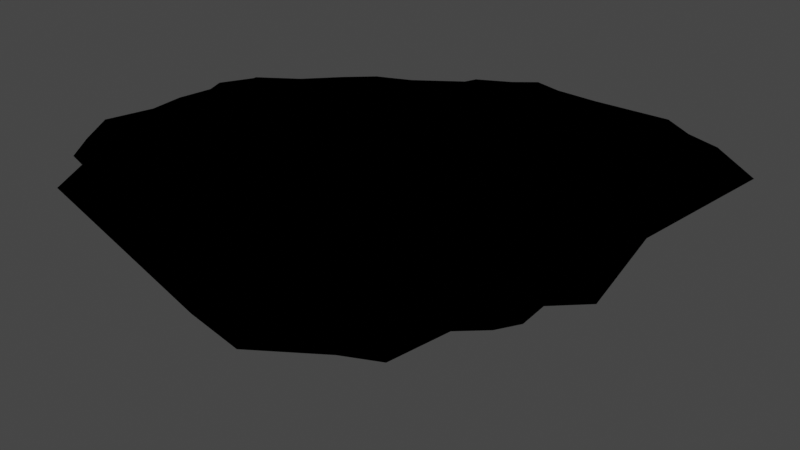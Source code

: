 # Source: floating_island.blend  (saved by Blender 3.6.13; exported with 4.5.12 LTS)
import bpy
from mathutils import Matrix  # noqa: F401  (used for matrix-valued properties, if any)

bpy.ops.wm.read_factory_settings(use_empty=True)
scene = bpy.context.scene
scene.name = 'Scene'

# ---- collections
col_collection = bpy.data.collections.new('Collection'); scene.collection.children.link(col_collection)

# ---- images (referenced by path relative to the original .blend; pixels are not part of the script)
import os
ASSET_DIR = os.environ.get("B2B_ASSET_DIR", "")  # directory of the original .blend (textures are referenced by path, not embedded)
HERE = os.path.dirname(os.path.abspath(__file__))  # packed textures are extracted next to this script under _unpacked/

def load_image(name, relpath, width, height, colorspace="sRGB"):
    """Load a texture the original file referenced (path relative to the .blend, or extracted next to this script)."""
    p = next((c for c in (os.path.join(HERE, relpath), os.path.join(ASSET_DIR, relpath)) if relpath and os.path.exists(c)), "")
    if p:
        img = bpy.data.images.load(p, check_existing=True)
        img.name = name
    else:  # same state as the original file: an image datablock whose file is absent (Cycles renders it pink)
        img = bpy.data.images.new(name, width, height)
        img.source = "FILE"
        img.filepath = "//" + (relpath or name)
    img.colorspace_settings.name = colorspace
    return img
img_base = load_image('base', 'base.png', 1024, 1024, 'Filmic sRGB')

# ---- materials (node trees are filled in below, after node groups)
mat_material = bpy.data.materials.new('Material')
mat_material.use_transparent_shadow = False

# ---- material node trees
mat_material.use_nodes = True; mat_material.node_tree.nodes.clear()
_N = mat_material.node_tree.nodes; _L = mat_material.node_tree.links
n0 = _N.new('ShaderNodeOutputMaterial'); n0.name = 'Material Output'; n0.location = (384, 199)
n1 = _N.new('ShaderNodeTexImage'); n1.name = 'Image Texture'; n1.location = (-227, 178)
n1.image = img_base
_L.new(n1.outputs[0], n0.inputs[0])
n0.is_active_output = True

# ---- world
world_world = bpy.data.worlds.new('World'); scene.world = world_world
world_world.use_nodes = True; world_world.node_tree.nodes.clear()
_N = world_world.node_tree.nodes; _L = world_world.node_tree.links
n0 = _N.new('ShaderNodeOutputWorld'); n0.name = 'World Output'; n0.location = (300, 300)
n1 = _N.new('ShaderNodeBackground'); n1.name = 'Background'; n1.location = (10, 300)
n1.inputs[0].default_value = (0.05088, 0.05088, 0.05088, 1.0)
_L.new(n1.outputs[0], n0.inputs[0])
n0.is_active_output = True
world_world.color = (0.05088, 0.05088, 0.05088)
world_world.use_sun_shadow = False
world_world.sun_shadow_jitter_overblur = 0.0

# ---- cameras
cam_camera = bpy.data.cameras.new('Camera')
cam_camera.lens = 21.39
cam_camera.ortho_scale = 7.314

# ---- lights
light_sun = bpy.data.lights.new('Sun', 'SUN')
light_sun.transmission_factor = 0.0
light_sun.energy = 1.0
light_spot_001 = bpy.data.lights.new('Spot.001', 'SPOT')
light_spot_001.color = (1.0, 0.004933, 0.0)
light_spot_001.transmission_factor = 0.0
light_spot_001.shadow_soft_size = 39.93
light_spot_001.shadow_maximum_resolution = 0.006
light_spot_001.use_absolute_resolution = True
light_spot_001.spot_blend = 0.0
light_spot_001.spot_size = 1.567

# ---- meshes
me_cone = bpy.data.meshes.new('Cone')
me_cone.from_pydata([(-0.06775, 0.8075, -0.1795), (0.1315, 0.7878, -0.1755), (0.3055, 0.8325, -0.1741), (0.4345, 0.7628, -0.1711), (0.4811, 0.6218, -0.1676), (0.6824, 0.5971, -0.1714), (0.7574, 0.4583, -0.1714), (0.8143, 0.2687, -0.1734), (0.9379, 0.08277, -0.1785), (0.9471, -0.06517, -0.1801), (0.7767, -0.2401, -0.1784), (0.6749, -0.4284, -0.1783), (0.6463, -0.5503, -0.1794), (0.4937, -0.5917, -0.1783), (0.4466, -0.8243, -0.1816), (0.3128, -0.8148, -0.1805), (0.1305, -0.833, -0.1801), (-0.1767, -0.699, -0.1768), (-0.415, -0.6132, -0.1761), (-0.6398, -0.5673, -0.1781), (-0.6419, -0.4532, -0.1758), (-0.7176, -0.2938, -0.1749), (-0.6487, -0.2423, -0.1723), (-0.6727, 0.002268, -0.1716), (-0.7692, 0.1845, -0.1752), (-0.7225, 0.3399, -0.1766), (-0.6253, 0.5226, -0.1785), (-0.6373, 0.7457, -0.1827), (-0.6076, 0.7441, -0.1823), (-0.4413, 0.833, -0.1828), (-0.2673, 0.7878, -0.1815), (-0.02471, 0.04225, 1.347), (-0.1924, 0.5569, 0.9729), (0.4302, -0.4083, 0.7146), (-0.4398, 0.2023, 0.8412), (-0.434, -0.1518, 1.016), (0.18, 0.6205, 0.8866), (-0.2939, 0.4223, 0.9188), (0.5087, -0.1602, 0.7221), (-0.4493, 0.01442, 0.8249), (0.4562, 0.4672, 0.7474), (-0.105, -0.3479, 0.96), (-0.1279, 0.5546, 0.9721), (0.3633, -0.4163, 0.7261), (-0.4795, 0.32, 0.7445), (0.6807, 0.06331, 0.6599), (-0.3989, -0.04153, 1.008), (0.2619, 0.5932, 0.8604), (-0.04793, 0.5822, 0.8876), (0.09975, -0.4241, 0.8955), (-0.2632, 0.539, 0.9083), (0.4963, -0.343, 0.7011), (-0.4524, 0.05425, 0.7954), (0.5262, 0.3441, 0.8012), (-0.3273, -0.2936, 0.9696), (0.07499, 0.5475, 0.909), (0.2724, -0.3601, 0.8288), (-0.4263, 0.4006, 0.8099), (0.7133, -0.07004, 0.6319), (-0.4439, -0.00837, 0.8899), (0.31, 0.4469, 0.9278), (0.3886, 0.6115, 0.5406), (-0.1784, 0.7715, 0.3238), (0.1983, 0.7528, 0.5408), (0.8014, 0.2157, 0.4949), (0.6589, 0.45, 0.5254), (0.3157, 0.7116, 0.5538), (-0.01843, 0.7104, 0.3954), (0.09266, 0.7273, 0.5824), (0.7744, 0.2747, 0.5358), (-0.2796, 0.7375, 0.5471), (-0.4962, 0.4504, 0.5314), (-0.6761, 0.05294, 0.3871), (-0.5131, -0.2643, 0.584), (-0.05312, -0.6435, 0.6729), (0.2772, -0.6838, 0.7542), (0.5296, -0.509, 0.4165), (0.8448, -0.0766, 0.3649), (-0.4727, 0.586, 0.6605), (-0.6252, 0.2286, 0.5006), (-0.5582, -0.1039, 0.6205), (-0.2327, -0.5196, 0.6255), (0.1208, -0.6306, 0.6388), (0.4636, -0.5666, 0.2055), (0.7264, -0.2404, 0.4159), (-0.3998, 0.6881, 0.6101), (-0.5718, 0.3437, 0.5111), (-0.609, -0.05005, 0.4813), (-0.4416, -0.2841, 0.8038), (0.3355, -0.6384, 0.4783), (0.5915, -0.405, 0.5412), (0.842, 0.08517, 0.4256), (-0.1307, -0.08805, 1.165), (-0.7341, 0.1184, -0.1733), (0.03962, -0.1546, 1.159), (-0.4356, 0.1351, 0.8464), (-0.644, 0.1567, 0.4721), (-0.224, 0.06486, 1.023), (0.2597, -0.116, 1.008), (0.3472, 0.006836, 1.003), (0.04613, 0.4255, 1.11), (0.1459, 0.2552, 1.197), (0.306, 0.1693, 1.179), (-0.07293, 0.2942, 1.129), (-0.06775, 0.8728, -0.08462), (0.1265, 0.8536, -0.08053), (0.314, 0.9018, -0.07912), (0.4881, 0.8077, -0.07617), (0.5299, 0.6813, -0.07271), (0.7237, 0.6575, -0.07644), (0.8177, 0.4833, -0.07654), (0.8738, 0.2966, -0.0785), (1.002, 0.1042, -0.08365), (1.014, -0.08989, -0.08533), (0.8296, -0.2789, -0.08364), (0.7362, -0.4517, -0.08354), (0.7007, -0.6029, -0.08468), (0.5494, -0.644, -0.08349), (0.499, -0.8932, -0.08683), (0.3137, -0.8801, -0.08577), (0.1201, -0.8993, -0.08534), (-0.2007, -0.7594, -0.08207), (-0.4326, -0.676, -0.08131), (-0.7038, -0.6206, -0.08338), (-0.7066, -0.4684, -0.08095), (-0.7991, -0.2736, -0.08002), (-0.717, -0.2122, -0.07745), (-0.7362, -0.01681, -0.07677), (-0.7915, 0.08794, -0.07849), (-0.8391, 0.1776, -0.08037), (-0.7829, 0.3648, -0.08178), (-0.6912, 0.5372, -0.08362), (-0.7061, 0.8146, -0.08777), (-0.6222, 0.81, -0.08738), (-0.4496, 0.9023, -0.0879), (-0.2622, 0.8536, -0.08654)], [], [(104, 67, 68, 105), (105, 68, 63, 106), (106, 63, 66, 107), (107, 66, 61, 108), (108, 61, 65, 109), (109, 65, 69, 110), (110, 69, 64, 111), (111, 64, 91, 112), (112, 91, 77, 113), (113, 77, 84, 114), (114, 84, 90, 115), (115, 90, 76, 116), (116, 76, 83, 117), (117, 83, 89, 118), (118, 89, 75, 119), (119, 75, 82, 120), (74, 82, 49, 41), (0, 1, 2, 3, 4, 5, 6, 7, 8, 9, 10, 11, 12, 13, 14, 15, 16, 17, 18, 19, 20, 21, 22, 23, 93, 24, 25, 26, 27, 28, 29, 30), (121, 74, 81, 122), (122, 81, 88, 123), (123, 88, 73, 124), (124, 73, 80, 125), (125, 80, 87, 126), (126, 87, 72, 127), (128, 96, 79, 129), (129, 79, 86, 130), (130, 86, 71, 131), (131, 71, 78, 132), (132, 78, 85, 133), (133, 85, 70, 134), (120, 82, 74, 121), (134, 70, 62, 135), (135, 62, 67, 104), (97, 103, 37, 57, 44, 34), (100, 103, 31), (49, 82, 75, 89, 56), (97, 31, 103), (67, 62, 42, 48), (69, 65, 40, 53), (66, 63, 36, 47), (102, 53, 40, 60), (61, 66, 47, 60), (68, 67, 48, 55), (62, 70, 32, 42), (65, 61, 60, 40), (63, 68, 55, 36), (77, 91, 45, 58), (90, 84, 38, 51), (83, 76, 33, 43), (81, 74, 41, 54), (73, 88, 35, 46), (87, 80, 59, 39), (96, 72, 52, 95), (71, 86, 44, 57), (85, 78, 37, 50), (84, 77, 58, 38), (76, 90, 51, 33), (89, 83, 43, 56), (35, 88, 81, 54), (80, 73, 46, 59), (72, 87, 39, 52), (86, 79, 34, 44), (78, 71, 57, 37), (70, 85, 50, 32), (79, 96, 95, 34), (127, 72, 96, 128), (34, 95, 52, 39, 59, 46, 92, 97), (97, 92, 31), (94, 31, 92), (94, 98, 31), (98, 99, 31), (99, 98, 56, 43, 33, 51, 38), (56, 98, 94, 41, 49), (35, 54, 41, 94, 92, 46), (100, 31, 101), (101, 31, 102), (99, 102, 31), (60, 101, 102), (53, 45, 91, 64, 69), (99, 53, 102), (60, 47, 36, 55, 100, 101), (103, 100, 55, 48, 42, 32, 50, 37), (38, 58, 45, 99), (53, 99, 45), (1, 0, 104, 105), (2, 1, 105, 106), (3, 2, 106, 107), (4, 3, 107, 108), (5, 4, 108, 109), (6, 5, 109, 110), (7, 6, 110, 111), (8, 7, 111, 112), (9, 8, 112, 113), (10, 9, 113, 114), (11, 10, 114, 115), (12, 11, 115, 116), (13, 12, 116, 117), (14, 13, 117, 118), (15, 14, 118, 119), (16, 15, 119, 120), (17, 16, 120, 121), (18, 17, 121, 122), (19, 18, 122, 123), (20, 19, 123, 124), (21, 20, 124, 125), (22, 21, 125, 126), (23, 22, 126, 127), (24, 93, 128, 129), (25, 24, 129, 130), (26, 25, 130, 131), (27, 26, 131, 132), (28, 27, 132, 133), (29, 28, 133, 134), (30, 29, 134, 135), (0, 30, 135, 104), (93, 23, 127, 128)])
_uv = me_cone.uv_layers.new(name='UVMap')
_uv.uv.foreach_set('vector', [0.25, 0.49, 0.25, 0.4197, 0.2839, 0.4206, 0.2968, 0.4854, 0.2968, 0.4854, 0.2839, 0.4206, 0.3178, 0.4138, 0.3418, 0.4717, 0.3418, 0.4717, 0.3178, 0.4138, 0.3513, 0.4016, 0.3833, 0.4496, 0.3833, 0.4496, 0.3513, 0.4016, 0.3835, 0.3835, 0.4197, 0.4197, 0.4197, 0.4197, 0.3835, 0.3835, 0.4076, 0.3553, 0.4496, 0.3833, 0.4496, 0.3833, 0.4076, 0.3553, 0.4242, 0.3221, 0.4717, 0.3418, 0.4717, 0.3418, 0.4242, 0.3221, 0.4325, 0.2863, 0.4854, 0.2968, 0.4854, 0.2968, 0.4325, 0.2863, 0.4242, 0.25, 0.49, 0.25, 0.49, 0.25, 0.4242, 0.25, 0.4257, 0.2151, 0.4854, 0.2032, 0.4854, 0.2032, 0.4257, 0.2151, 0.4232, 0.1783, 0.4717, 0.1582, 0.4717, 0.1582, 0.4232, 0.1783, 0.398, 0.1511, 0.4496, 0.1167, 0.4496, 0.1167, 0.398, 0.1511, 0.3847, 0.1153, 0.4197, 0.08029, 0.4197, 0.08029, 0.3847, 0.1153, 0.3658, 0.07671, 0.3833, 0.05045, 0.3833, 0.05045, 0.3658, 0.07671, 0.3192, 0.08294, 0.3418, 0.02827, 0.3418, 0.02827, 0.3192, 0.08294, 0.2866, 0.06623, 0.2968, 0.01461, 0.2968, 0.01461, 0.2866, 0.06623, 0.25, 0.08251, 0.25, 0.01, 0.179, 0.07859, 0.25, 0.08251, 0.25, 0.1189, 0.2021, 0.1344, 0.2477, 0.9793, 0.2959, 0.9701, 0.3387, 0.9667, 0.3725, 0.9475, 0.3917, 0.9075, 0.4398, 0.8827, 0.4553, 0.8468, 0.4649, 0.8008, 0.4765, 0.755, 0.4743, 0.7192, 0.4521, 0.6778, 0.4266, 0.6319, 0.4095, 0.6001, 0.3642, 0.5862, 0.3336, 0.5458, 0.2995, 0.542, 0.2531, 0.5349, 0.17, 0.5564, 0.1239, 0.5795, 0.08549, 0.6008, 0.07242, 0.6293, 0.04329, 0.67, 0.05268, 0.6912, 0.03729, 0.7616, 0.03234, 0.7907, 0.03034, 0.8071, 0.04533, 0.8445, 0.07598, 0.8861, 0.09661, 0.9283, 0.1062, 0.932, 0.1571, 0.9659, 0.1983, 0.9698, 0.1582, 0.02827, 0.179, 0.07859, 0.1516, 0.1027, 0.1167, 0.05045, 0.1167, 0.05045, 0.1516, 0.1027, 0.134, 0.134, 0.08029, 0.08029, 0.08029, 0.08029, 0.134, 0.134, 0.1013, 0.1507, 0.05045, 0.1167, 0.05045, 0.1167, 0.1013, 0.1507, 0.107, 0.1908, 0.02827, 0.1582, 0.02827, 0.1582, 0.107, 0.1908, 0.08472, 0.2171, 0.01461, 0.2032, 0.01461, 0.2032, 0.08472, 0.2171, 0.07914, 0.25, 0.01, 0.25, 0.01248, 0.2752, 0.08109, 0.2679, 0.08277, 0.2833, 0.01461, 0.2968, 0.01461, 0.2968, 0.08277, 0.2833, 0.09109, 0.3158, 0.02827, 0.3418, 0.02827, 0.3418, 0.09109, 0.3158, 0.11, 0.3436, 0.05045, 0.3833, 0.05045, 0.3833, 0.11, 0.3436, 0.159, 0.341, 0.08029, 0.4197, 0.08029, 0.4197, 0.159, 0.341, 0.1747, 0.3626, 0.1167, 0.4496, 0.1167, 0.4496, 0.1747, 0.3626, 0.1921, 0.3898, 0.1582, 0.4717, 0.25, 0.01, 0.25, 0.08251, 0.179, 0.07859, 0.1582, 0.02827, 0.1582, 0.4717, 0.1921, 0.3898, 0.2178, 0.4121, 0.2032, 0.4854, 0.2032, 0.4854, 0.2178, 0.4121, 0.25, 0.4197, 0.25, 0.49, 0.1712, 0.2501, 0.2485, 0.2289, 0.1876, 0.3124, 0.1688, 0.3043, 0.1471, 0.2926, 0.1217, 0.2755, 0.2485, 0.2289, 0.2485, 0.2289, 0.2485, 0.2289, 0.25, 0.1189, 0.25, 0.08251, 0.2866, 0.06623, 0.3192, 0.08294, 0.3017, 0.1253, 0.1712, 0.2501, 0.2485, 0.2289, 0.2485, 0.2289, 0.25, 0.4197, 0.2178, 0.4121, 0.2354, 0.3233, 0.25, 0.3238, 0.4242, 0.3221, 0.4076, 0.3553, 0.3292, 0.3029, 0.3495, 0.2912, 0.3513, 0.4016, 0.3178, 0.4138, 0.2793, 0.3207, 0.2947, 0.3169, 0.2485, 0.2289, 0.3495, 0.2912, 0.3292, 0.3029, 0.3111, 0.3111, 0.3835, 0.3835, 0.3513, 0.4016, 0.2947, 0.3169, 0.3111, 0.3111, 0.2839, 0.4206, 0.25, 0.4197, 0.25, 0.3238, 0.2645, 0.323, 0.2178, 0.4121, 0.1921, 0.3898, 0.2204, 0.3214, 0.2354, 0.3233, 0.4076, 0.3553, 0.3835, 0.3835, 0.3111, 0.3111, 0.3292, 0.3029, 0.3178, 0.4138, 0.2839, 0.4206, 0.2645, 0.323, 0.2793, 0.3207, 0.4257, 0.2151, 0.4242, 0.25, 0.4025, 0.25, 0.3998, 0.2202, 0.398, 0.1511, 0.4232, 0.1783, 0.39, 0.192, 0.3731, 0.1677, 0.3658, 0.07671, 0.3847, 0.1153, 0.3511, 0.1489, 0.3269, 0.1349, 0.1516, 0.1027, 0.179, 0.07859, 0.2021, 0.1344, 0.1814, 0.1473, 0.1013, 0.1507, 0.134, 0.134, 0.1633, 0.1633, 0.1481, 0.1819, 0.08472, 0.2171, 0.107, 0.1908, 0.136, 0.2028, 0.1274, 0.2256, 0.08109, 0.2679, 0.07914, 0.25, 0.1225, 0.25, 0.122, 0.2637, 0.11, 0.3436, 0.09109, 0.3158, 0.1471, 0.2926, 0.1688, 0.3043, 0.1747, 0.3626, 0.159, 0.341, 0.1876, 0.3124, 0.2047, 0.3179, 0.4232, 0.1783, 0.4257, 0.2151, 0.3998, 0.2202, 0.39, 0.192, 0.3847, 0.1153, 0.398, 0.1511, 0.3731, 0.1677, 0.3511, 0.1489, 0.3192, 0.08294, 0.3658, 0.07671, 0.3269, 0.1349, 0.3017, 0.1253, 0.1633, 0.1633, 0.134, 0.134, 0.1516, 0.1027, 0.1814, 0.1473, 0.107, 0.1908, 0.1013, 0.1507, 0.1481, 0.1819, 0.136, 0.2028, 0.07914, 0.25, 0.08472, 0.2171, 0.1274, 0.2256, 0.1225, 0.25, 0.09109, 0.3158, 0.08277, 0.2833, 0.1217, 0.2755, 0.1471, 0.2926, 0.159, 0.341, 0.11, 0.3436, 0.1688, 0.3043, 0.1876, 0.3124, 0.1921, 0.3898, 0.1747, 0.3626, 0.2047, 0.3179, 0.2204, 0.3214, 0.08277, 0.2833, 0.08109, 0.2679, 0.122, 0.2637, 0.1217, 0.2755, 0.01, 0.25, 0.07914, 0.25, 0.08109, 0.2679, 0.01248, 0.2752, 0.1217, 0.2755, 0.122, 0.2637, 0.1225, 0.25, 0.1274, 0.2256, 0.136, 0.2028, 0.1481, 0.1819, 0.2485, 0.2289, 0.1712, 0.2501, 0.1712, 0.2501, 0.2485, 0.2289, 0.2485, 0.2289, 0.2485, 0.2289, 0.2485, 0.2289, 0.2485, 0.2289, 0.2485, 0.2289, 0.2485, 0.2289, 0.2485, 0.2289, 0.2485, 0.2289, 0.3151, 0.2396, 0.2485, 0.2289, 0.3151, 0.2396, 0.2485, 0.2289, 0.3017, 0.1253, 0.3269, 0.1349, 0.3511, 0.1489, 0.3731, 0.1677, 0.39, 0.192, 0.3017, 0.1253, 0.2485, 0.2289, 0.2485, 0.2289, 0.2021, 0.1344, 0.25, 0.1189, 0.1633, 0.1633, 0.1814, 0.1473, 0.2021, 0.1344, 0.2485, 0.2289, 0.2485, 0.2289, 0.1481, 0.1819, 0.2485, 0.2289, 0.2485, 0.2289, 0.2485, 0.2289, 0.2485, 0.2289, 0.2485, 0.2289, 0.2485, 0.2289, 0.3151, 0.2396, 0.2485, 0.2289, 0.2485, 0.2289, 0.3111, 0.3111, 0.2485, 0.2289, 0.2485, 0.2289, 0.3495, 0.2912, 0.4025, 0.25, 0.4242, 0.25, 0.4325, 0.2863, 0.4242, 0.3221, 0.3151, 0.2396, 0.3495, 0.2912, 0.2485, 0.2289, 0.3111, 0.3111, 0.2947, 0.3169, 0.2793, 0.3207, 0.2645, 0.323, 0.2485, 0.2289, 0.2485, 0.2289, 0.2485, 0.2289, 0.2485, 0.2289, 0.2645, 0.323, 0.25, 0.3238, 0.2354, 0.3233, 0.2204, 0.3214, 0.2047, 0.3179, 0.1876, 0.3124, 0.39, 0.192, 0.3998, 0.2202, 0.4025, 0.25, 0.3151, 0.2396, 0.3495, 0.2912, 0.3151, 0.2396, 0.4025, 0.25, 0.2959, 0.9701, 0.2477, 0.9793, 0.25, 0.9994, 0.2968, 0.9948, 0.3387, 0.9667, 0.2959, 0.9701, 0.2968, 0.9948, 0.3418, 0.9811, 0.3725, 0.9475, 0.3387, 0.9667, 0.3418, 0.9811, 0.3833, 0.9589, 0.3917, 0.9075, 0.3725, 0.9475, 0.3833, 0.9589, 0.4197, 0.9291, 0.4398, 0.8827, 0.3917, 0.9075, 0.4197, 0.9291, 0.4496, 0.8927, 0.4553, 0.8468, 0.4398, 0.8827, 0.4496, 0.8927, 0.4717, 0.8512, 0.4649, 0.8008, 0.4553, 0.8468, 0.4717, 0.8512, 0.4854, 0.8062, 0.4765, 0.755, 0.4649, 0.8008, 0.4854, 0.8062, 0.49, 0.7594, 0.4743, 0.7192, 0.4765, 0.755, 0.49, 0.7594, 0.4854, 0.7126, 0.4521, 0.6778, 0.4743, 0.7192, 0.4854, 0.7126, 0.4717, 0.6675, 0.4266, 0.6319, 0.4521, 0.6778, 0.4717, 0.6675, 0.4496, 0.626, 0.4095, 0.6001, 0.4266, 0.6319, 0.4496, 0.626, 0.4197, 0.5897, 0.3642, 0.5862, 0.4095, 0.6001, 0.4197, 0.5897, 0.3833, 0.5598, 0.3336, 0.5458, 0.3642, 0.5862, 0.3833, 0.5598, 0.3418, 0.5377, 0.2995, 0.542, 0.3336, 0.5458, 0.3418, 0.5377, 0.2968, 0.524, 0.2531, 0.5349, 0.2995, 0.542, 0.2968, 0.524, 0.25, 0.5194, 0.17, 0.5564, 0.2531, 0.5349, 0.25, 0.5194, 0.1582, 0.5377, 0.1239, 0.5795, 0.17, 0.5564, 0.1582, 0.5377, 0.1167, 0.5598, 0.08549, 0.6008, 0.1239, 0.5795, 0.1167, 0.5598, 0.08029, 0.5897, 0.07242, 0.6293, 0.08549, 0.6008, 0.08029, 0.5897, 0.05045, 0.626, 0.04329, 0.67, 0.07242, 0.6293, 0.05045, 0.626, 0.02827, 0.6675, 0.05268, 0.6912, 0.04329, 0.67, 0.02827, 0.6675, 0.01461, 0.7126, 0.03729, 0.7616, 0.05268, 0.6912, 0.01461, 0.7126, 0.01, 0.7594, 0.03034, 0.8071, 0.03234, 0.7907, 0.01248, 0.7846, 0.01461, 0.8062, 0.04533, 0.8445, 0.03034, 0.8071, 0.01461, 0.8062, 0.02827, 0.8512, 0.07598, 0.8861, 0.04533, 0.8445, 0.02827, 0.8512, 0.05045, 0.8927, 0.09661, 0.9283, 0.07598, 0.8861, 0.05045, 0.8927, 0.08029, 0.9291, 0.1062, 0.932, 0.09661, 0.9283, 0.08029, 0.9291, 0.1167, 0.9589, 0.1571, 0.9659, 0.1062, 0.932, 0.1167, 0.9589, 0.1582, 0.9811, 0.1983, 0.9698, 0.1571, 0.9659, 0.1582, 0.9811, 0.2032, 0.9948, 0.2477, 0.9793, 0.1983, 0.9698, 0.2032, 0.9948, 0.25, 0.9994, 0.03234, 0.7907, 0.03729, 0.7616, 0.01, 0.7594, 0.01248, 0.7846])
me_cone.materials.append(mat_material)
me_cone.update()

# ---- objects
ob_camera = bpy.data.objects.new('Camera', cam_camera)
ob_cone = bpy.data.objects.new('Cone', me_cone)
ob_sun = bpy.data.objects.new('Sun', light_sun)
ob_spot = bpy.data.objects.new('Spot', light_spot_001)

# ---- transforms, parenting, visibility, modifiers, constraints
ob_camera.location = (80.93, 10.54, 25.29)
ob_camera.rotation_euler = (1.144, 0.0, 1.688)
ob_camera.lock_rotations_4d = False
ob_camera.empty_display_type = 'ARROWS'
ob_camera.color = (0.0, 0.0, 0.0, 0.0)
ob_camera.display_type = 'WIRE'
ob_camera.lineart.crease_threshold = 0.0
ob_cone.location = (0.0, 0.0, 5.0)
ob_cone.rotation_euler = (3.142, 0.0, 0.0)
ob_cone.scale = (50.0, 50.0, 30.0)
ob_sun.location = (31.63, -7.65, 19.2)
ob_sun.rotation_euler = (0.8629, 0.3654, 0.1697)
ob_spot.location = (13.27, 14.4, 19.2)
ob_spot.rotation_euler = (-0.01689, 0.0634, -0.0005357)

# ---- collection membership
col_collection.objects.link(ob_camera)
col_collection.objects.link(ob_cone)
col_collection.objects.link(ob_sun)
col_collection.objects.link(ob_spot)

# ---- scene / render settings (as saved in the file)
scene.camera = ob_camera
scene.frame_start = 1; scene.frame_end = 250; scene.frame_set(2)
scene.render.engine = 'BLENDER_EEVEE_NEXT'
scene.cycles.sampling_pattern = 'TABULATED_SOBOL'
scene.view_settings.view_transform = 'Filmic'
bpy.context.view_layer.update()
